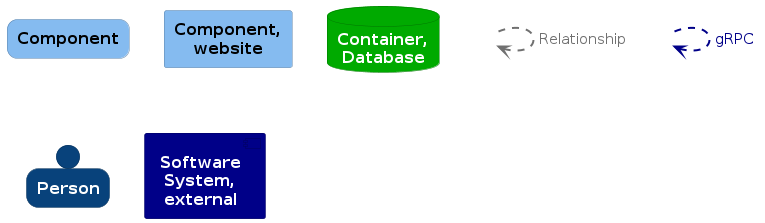

The diagram above was rendered by PlantUML. Its source (embedded in the PNG):
@startuml
set separator none

skinparam {
  shadowing false
  arrowFontSize 15
  defaultTextAlignment center
  wrapWidth 100
  maxMessageSize 100
}
hide stereotype

skinparam rectangle<<_transparent>> {
  BorderColor transparent
  BackgroundColor transparent
  FontColor transparent
}

skinparam rectangle<<1>> {
  BackgroundColor #85bbf0
  FontColor #000000
  BorderColor #5d82a8
  roundCorner 20
}
rectangle "==Component" <<1>>

skinparam rectangle<<2>> {
  BackgroundColor #85bbf0
  FontColor #000000
  BorderColor #5d82a8
}
rectangle "==Component, website" <<2>>

skinparam database<<3>> {
  BackgroundColor #00aa00
  FontColor #ffffff
  BorderColor #007600
}
database "==Container, Database" <<3>>

skinparam person<<4>> {
  BackgroundColor #08427b
  FontColor #ffffff
  BorderColor #052e56
}
person "==Person" <<4>>

skinparam component<<5>> {
  BackgroundColor #000088
  FontColor #ffffff
  BorderColor #00005f
}
component "==Software System, external" <<5>>

rectangle "." <<_transparent>> as 6
6 .[#707070,thickness=2].> 6 : "<color:#707070>Relationship"

rectangle "." <<_transparent>> as 7
7 .[#000088,thickness=2].> 7 : "<color:#000088>gRPC"


@enduml